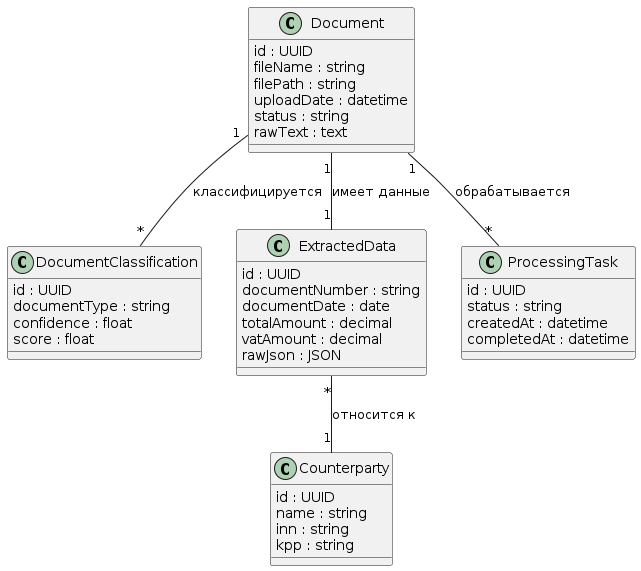

The diagram above was rendered by PlantUML. Its source (embedded in the PNG):
@startuml
!define ENTITY class

ENTITY Document {
  id : UUID
  fileName : string
  filePath : string
  uploadDate : datetime
  status : string
  rawText : text
}

ENTITY DocumentClassification {
  id : UUID
  documentType : string
  confidence : float
  score : float
}

ENTITY ExtractedData {
  id : UUID
  documentNumber : string
  documentDate : date
  totalAmount : decimal
  vatAmount : decimal
  rawJson : JSON
}

ENTITY Counterparty {
  id : UUID
  name : string
  inn : string
  kpp : string
}

ENTITY ProcessingTask {
  id : UUID
  status : string
  createdAt : datetime
  completedAt : datetime
}

' Связи
Document "1" -- "*" DocumentClassification : классифицируется
Document "1" -- "1" ExtractedData : имеет данные
ExtractedData "*" -- "1" Counterparty : относится к
Document "1" -- "*" ProcessingTask : обрабатывается
@enduml